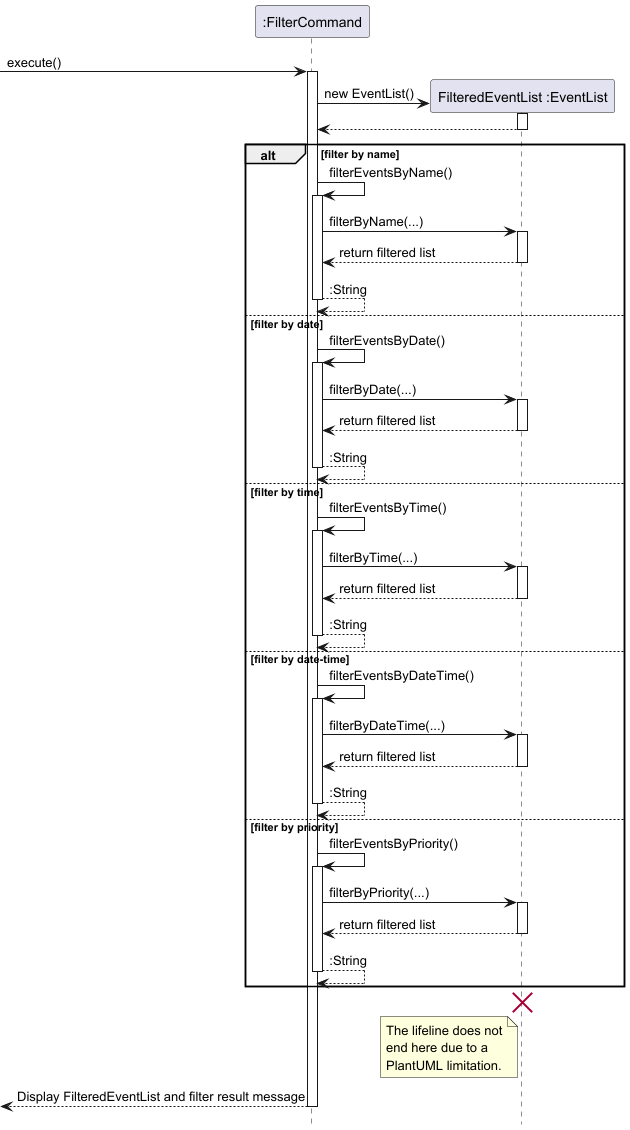

The diagram above was rendered by PlantUML. Its source (embedded in the PNG):
@startuml
hide footbox

participant ":FilterCommand" as FC

[-> FC: execute()

create participant "FilteredEventList :EventList" as FEL
activate FC
FC -> FEL: new EventList()
activate FEL
FEL --> FC
deactivate FEL

alt filter by name
    FC -> FC : filterEventsByName()
    activate FC
    FC -> FEL: filterByName(...)
    activate FEL
    FEL --> FC: return filtered list
    deactivate FEL
    FC --> FC : :String
    deactivate FC
else filter by date
        FC -> FC : filterEventsByDate()
        activate FC
        FC -> FEL: filterByDate(...)
        activate FEL
        FEL --> FC: return filtered list
        deactivate FEL
        FC --> FC : :String
        deactivate FC
else filter by time
    FC -> FC : filterEventsByTime()
    activate FC
    FC -> FEL: filterByTime(...)
    activate FEL
    FEL --> FC: return filtered list
    deactivate FEL
    FC --> FC : :String
    deactivate FC
else filter by date-time
        FC -> FC : filterEventsByDateTime()
        activate FC
        FC -> FEL: filterByDateTime(...)
        activate FEL
        FEL --> FC: return filtered list
        deactivate FEL
        FC --> FC : :String
        deactivate FC
else filter by priority
    FC -> FC: filterEventsByPriority()
    activate FC
    FC -> FEL: filterByPriority(...)
    activate FEL
    FEL --> FC: return filtered list
    deactivate FEL
    FC --> FC : :String
    deactivate FC
end alt

destroy FEL

note left of FEL
    The lifeline does not
    end here due to a
    PlantUML limitation.
end note

return Display FilteredEventList and filter result message

@enduml